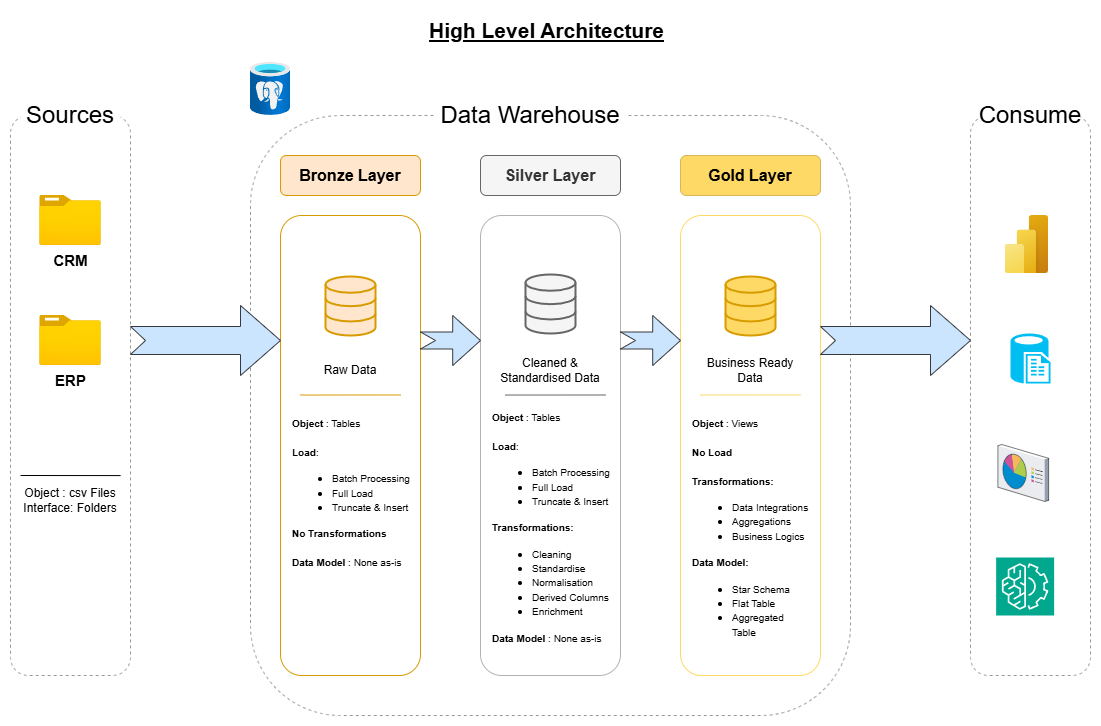

The diagram above was exported from draw.io. Its source (the exported page's mxGraphModel, read from the mxfile embedded in the PNG):
<mxGraphModel dx="2723" dy="922" grid="0" gridSize="10" guides="1" tooltips="1" connect="1" arrows="1" fold="1" page="1" pageScale="1" pageWidth="1169" pageHeight="827" math="0" shadow="0">
  <root>
    <mxCell id="0" />
    <mxCell id="1" parent="0" />
    <mxCell id="8rsW4NHF1swcHX3-PvVH-1" value="High Level Architecture" style="text;html=1;align=center;verticalAlign=middle;resizable=0;points=[];autosize=1;strokeColor=none;fillColor=none;fontSize=21;fontStyle=5;rounded=1;" parent="1" vertex="1">
      <mxGeometry x="-704" y="15" width="240" height="40" as="geometry" />
    </mxCell>
    <mxCell id="8rsW4NHF1swcHX3-PvVH-2" value="" style="rounded=1;whiteSpace=wrap;html=1;fillColor=none;dashed=1;fontColor=#333333;strokeColor=#999999;" parent="1" vertex="1">
      <mxGeometry x="-1120" y="120" width="120" height="560" as="geometry" />
    </mxCell>
    <mxCell id="8rsW4NHF1swcHX3-PvVH-3" value="Sources" style="rounded=1;whiteSpace=wrap;html=1;fontSize=24;strokeColor=none;" parent="1" vertex="1">
      <mxGeometry x="-1110" y="100" width="100" height="40" as="geometry" />
    </mxCell>
    <mxCell id="8rsW4NHF1swcHX3-PvVH-4" value="" style="rounded=1;whiteSpace=wrap;html=1;fillColor=none;dashed=1;fontColor=#333333;strokeColor=#999999;" parent="1" vertex="1">
      <mxGeometry x="-880" y="120" width="600" height="600" as="geometry" />
    </mxCell>
    <mxCell id="8rsW4NHF1swcHX3-PvVH-5" value="Data Warehouse" style="rounded=1;whiteSpace=wrap;html=1;fontSize=24;strokeColor=none;" parent="1" vertex="1">
      <mxGeometry x="-695" y="100" width="190" height="40" as="geometry" />
    </mxCell>
    <mxCell id="8rsW4NHF1swcHX3-PvVH-6" value="" style="rounded=1;whiteSpace=wrap;html=1;fillColor=none;dashed=1;fontColor=#333333;strokeColor=#999999;" parent="1" vertex="1">
      <mxGeometry x="-160" y="120" width="120" height="560" as="geometry" />
    </mxCell>
    <mxCell id="8rsW4NHF1swcHX3-PvVH-7" value="Consume" style="rounded=1;whiteSpace=wrap;html=1;fontSize=24;strokeColor=none;" parent="1" vertex="1">
      <mxGeometry x="-150" y="100" width="100" height="40" as="geometry" />
    </mxCell>
    <mxCell id="8rsW4NHF1swcHX3-PvVH-8" value="Bronze Layer" style="rounded=1;whiteSpace=wrap;html=1;fillColor=#ffe6cc;strokeColor=#d79b00;fontSize=16;fontStyle=1;" parent="1" vertex="1">
      <mxGeometry x="-850" y="160" width="140" height="40" as="geometry" />
    </mxCell>
    <mxCell id="8rsW4NHF1swcHX3-PvVH-9" value="" style="rounded=1;whiteSpace=wrap;html=1;fillColor=none;strokeColor=#d79b00;fontSize=16;fontStyle=1;" parent="1" vertex="1">
      <mxGeometry x="-850" y="220" width="140" height="460" as="geometry" />
    </mxCell>
    <mxCell id="8rsW4NHF1swcHX3-PvVH-10" value="Silver Layer" style="rounded=1;whiteSpace=wrap;html=1;fillColor=#f5f5f5;strokeColor=#666666;fontSize=16;fontStyle=1;fontColor=#333333;" parent="1" vertex="1">
      <mxGeometry x="-650" y="160" width="140" height="40" as="geometry" />
    </mxCell>
    <mxCell id="8rsW4NHF1swcHX3-PvVH-11" value="" style="rounded=1;whiteSpace=wrap;html=1;fillColor=none;strokeColor=#B3B3B3;fontSize=16;fontStyle=1;" parent="1" vertex="1">
      <mxGeometry x="-650" y="220" width="140" height="460" as="geometry" />
    </mxCell>
    <mxCell id="8rsW4NHF1swcHX3-PvVH-12" value="Gold Layer" style="rounded=1;whiteSpace=wrap;html=1;fillColor=#FFD966;strokeColor=#d6b656;fontSize=16;fontStyle=1;" parent="1" vertex="1">
      <mxGeometry x="-450" y="160" width="140" height="40" as="geometry" />
    </mxCell>
    <mxCell id="8rsW4NHF1swcHX3-PvVH-13" value="" style="rounded=1;whiteSpace=wrap;html=1;fillColor=none;strokeColor=#FFD966;fontSize=16;fontStyle=1;" parent="1" vertex="1">
      <mxGeometry x="-450" y="220" width="140" height="460" as="geometry" />
    </mxCell>
    <mxCell id="8rsW4NHF1swcHX3-PvVH-14" value="&lt;b&gt;&lt;font style=&quot;font-size: 15px;&quot;&gt;CRM&lt;/font&gt;&lt;/b&gt;" style="image;aspect=fixed;html=1;points=[];align=center;fontSize=12;image=img/lib/azure2/general/Folder_Blank.svg;rounded=1;" parent="1" vertex="1">
      <mxGeometry x="-1090.81" y="200" width="61.61" height="50" as="geometry" />
    </mxCell>
    <mxCell id="8rsW4NHF1swcHX3-PvVH-18" value="&lt;b&gt;&lt;font style=&quot;font-size: 15px;&quot;&gt;ERP&lt;/font&gt;&lt;/b&gt;" style="image;aspect=fixed;html=1;points=[];align=center;fontSize=12;image=img/lib/azure2/general/Folder_Blank.svg;rounded=1;" parent="1" vertex="1">
      <mxGeometry x="-1090.81" y="320" width="61.61" height="50" as="geometry" />
    </mxCell>
    <mxCell id="8rsW4NHF1swcHX3-PvVH-22" value="" style="endArrow=none;html=1;rounded=1;strokeWidth=1;entryX=0.917;entryY=0.643;entryDx=0;entryDy=0;entryPerimeter=0;" parent="1" target="8rsW4NHF1swcHX3-PvVH-2" edge="1">
      <mxGeometry width="50" height="50" relative="1" as="geometry">
        <mxPoint x="-1110" y="480" as="sourcePoint" />
        <mxPoint x="-1020" y="480" as="targetPoint" />
      </mxGeometry>
    </mxCell>
    <mxCell id="8rsW4NHF1swcHX3-PvVH-23" value="Object : csv Files&lt;div&gt;Interface: Folders&lt;/div&gt;" style="text;html=1;align=center;verticalAlign=middle;whiteSpace=wrap;rounded=1;" parent="1" vertex="1">
      <mxGeometry x="-1110" y="490" width="100" height="30" as="geometry" />
    </mxCell>
    <mxCell id="8rsW4NHF1swcHX3-PvVH-24" value="" style="html=1;verticalLabelPosition=bottom;align=center;labelBackgroundColor=#ffffff;verticalAlign=top;strokeWidth=2;strokeColor=#d79b00;shadow=0;dashed=0;shape=mxgraph.ios7.icons.data;fillColor=#ffe6cc;rounded=1;" parent="1" vertex="1">
      <mxGeometry x="-805" y="281" width="50" height="59" as="geometry" />
    </mxCell>
    <mxCell id="8rsW4NHF1swcHX3-PvVH-25" value="" style="html=1;verticalLabelPosition=bottom;align=center;labelBackgroundColor=#ffffff;verticalAlign=top;strokeWidth=2;strokeColor=#666666;shadow=0;dashed=0;shape=mxgraph.ios7.icons.data;fillColor=#f5f5f5;fontColor=#333333;rounded=1;" parent="1" vertex="1">
      <mxGeometry x="-605" y="279" width="50" height="59" as="geometry" />
    </mxCell>
    <mxCell id="8rsW4NHF1swcHX3-PvVH-26" value="" style="html=1;verticalLabelPosition=bottom;align=center;labelBackgroundColor=#ffffff;verticalAlign=top;strokeWidth=2;strokeColor=#d79b00;shadow=0;dashed=0;shape=mxgraph.ios7.icons.data;fillColor=#FFD966;rounded=1;" parent="1" vertex="1">
      <mxGeometry x="-405" y="281" width="50" height="59" as="geometry" />
    </mxCell>
    <mxCell id="8rsW4NHF1swcHX3-PvVH-27" value="" style="html=1;shadow=0;dashed=0;align=center;verticalAlign=middle;shape=mxgraph.arrows2.arrow;dy=0.6;dx=40;notch=15;fillColor=#cce5ff;strokeColor=#36393d;rounded=1;" parent="1" vertex="1">
      <mxGeometry x="-1000" y="310" width="150" height="70" as="geometry" />
    </mxCell>
    <mxCell id="8rsW4NHF1swcHX3-PvVH-28" value="" style="html=1;shadow=0;dashed=0;align=center;verticalAlign=middle;shape=mxgraph.arrows2.arrow;dy=0.6;dx=40;notch=15;fillColor=#cce5ff;strokeColor=#36393d;rounded=1;" parent="1" vertex="1">
      <mxGeometry x="-310" y="310" width="150" height="70" as="geometry" />
    </mxCell>
    <mxCell id="8rsW4NHF1swcHX3-PvVH-29" value="" style="html=1;shadow=0;dashed=0;align=center;verticalAlign=middle;shape=mxgraph.arrows2.arrow;dy=0.66;dx=27.8;notch=15;fillColor=#cce5ff;strokeColor=#36393d;rounded=1;" parent="1" vertex="1">
      <mxGeometry x="-710" y="320" width="60" height="50" as="geometry" />
    </mxCell>
    <mxCell id="8rsW4NHF1swcHX3-PvVH-30" value="" style="html=1;shadow=0;dashed=0;align=center;verticalAlign=middle;shape=mxgraph.arrows2.arrow;dy=0.66;dx=27.8;notch=15;fillColor=#cce5ff;strokeColor=#36393d;rounded=1;" parent="1" vertex="1">
      <mxGeometry x="-510" y="320" width="60" height="50" as="geometry" />
    </mxCell>
    <mxCell id="8rsW4NHF1swcHX3-PvVH-32" value="Raw Data" style="text;html=1;align=center;verticalAlign=middle;whiteSpace=wrap;rounded=1;" parent="1" vertex="1">
      <mxGeometry x="-810" y="360" width="60" height="30" as="geometry" />
    </mxCell>
    <mxCell id="8rsW4NHF1swcHX3-PvVH-33" value="Cleaned &amp;amp; Standardised Data" style="text;html=1;align=center;verticalAlign=middle;whiteSpace=wrap;rounded=1;" parent="1" vertex="1">
      <mxGeometry x="-640" y="360" width="120" height="30" as="geometry" />
    </mxCell>
    <mxCell id="8rsW4NHF1swcHX3-PvVH-34" value="Business Ready Data" style="text;html=1;align=center;verticalAlign=middle;whiteSpace=wrap;rounded=1;" parent="1" vertex="1">
      <mxGeometry x="-430" y="360" width="100" height="30" as="geometry" />
    </mxCell>
    <mxCell id="8rsW4NHF1swcHX3-PvVH-38" value="" style="endArrow=none;html=1;rounded=1;entryX=0.917;entryY=0.644;entryDx=0;entryDy=0;entryPerimeter=0;fillColor=#ffe6cc;strokeColor=#d79b00;" parent="1" edge="1">
      <mxGeometry width="50" height="50" relative="1" as="geometry">
        <mxPoint x="-830.02" y="399.53000000000003" as="sourcePoint" />
        <mxPoint x="-729.98" y="399.50000000000006" as="targetPoint" />
      </mxGeometry>
    </mxCell>
    <mxCell id="8rsW4NHF1swcHX3-PvVH-39" value="" style="endArrow=none;html=1;rounded=1;entryX=0.917;entryY=0.644;entryDx=0;entryDy=0;entryPerimeter=0;fillColor=#f5f5f5;strokeColor=#666666;" parent="1" edge="1">
      <mxGeometry width="50" height="50" relative="1" as="geometry">
        <mxPoint x="-625" y="399.53000000000003" as="sourcePoint" />
        <mxPoint x="-524.96" y="399.50000000000006" as="targetPoint" />
      </mxGeometry>
    </mxCell>
    <mxCell id="8rsW4NHF1swcHX3-PvVH-40" value="" style="endArrow=none;html=1;rounded=1;entryX=0.917;entryY=0.644;entryDx=0;entryDy=0;entryPerimeter=0;strokeColor=#FFD966;" parent="1" edge="1">
      <mxGeometry width="50" height="50" relative="1" as="geometry">
        <mxPoint x="-430.04" y="399.53000000000003" as="sourcePoint" />
        <mxPoint x="-330.00000000000006" y="399.50000000000006" as="targetPoint" />
      </mxGeometry>
    </mxCell>
    <mxCell id="8rsW4NHF1swcHX3-PvVH-41" value="&lt;font style=&quot;font-size: 10px;&quot;&gt;&lt;b style=&quot;&quot;&gt;Object&lt;/b&gt; : Tables&lt;/font&gt;&lt;div&gt;&lt;span style=&quot;font-size: 10px;&quot;&gt;&lt;br&gt;&lt;/span&gt;&lt;div&gt;&lt;font style=&quot;font-size: 10px;&quot;&gt;&lt;b&gt;Load&lt;/b&gt;:&amp;nbsp;&lt;/font&gt;&lt;/div&gt;&lt;div&gt;&lt;ul&gt;&lt;li style=&quot;&quot;&gt;&lt;span style=&quot;background-color: transparent; color: light-dark(rgb(0, 0, 0), rgb(255, 255, 255));&quot;&gt;&lt;font style=&quot;font-size: 10px;&quot;&gt;Batch Processing&lt;/font&gt;&lt;/span&gt;&lt;/li&gt;&lt;li style=&quot;&quot;&gt;&lt;span style=&quot;background-color: transparent; color: light-dark(rgb(0, 0, 0), rgb(255, 255, 255));&quot;&gt;&lt;font style=&quot;font-size: 10px;&quot;&gt;Full Load&amp;nbsp;&lt;/font&gt;&lt;/span&gt;&lt;/li&gt;&lt;li style=&quot;&quot;&gt;&lt;span style=&quot;background-color: transparent; color: light-dark(rgb(0, 0, 0), rgb(255, 255, 255));&quot;&gt;&lt;font style=&quot;font-size: 10px;&quot;&gt;Truncate &amp;amp; Insert&lt;/font&gt;&lt;/span&gt;&lt;/li&gt;&lt;/ul&gt;&lt;/div&gt;&lt;div&gt;&lt;div&gt;&lt;font style=&quot;font-size: 10px;&quot;&gt;&lt;b&gt;No Transformations&lt;/b&gt;&lt;/font&gt;&lt;/div&gt;&lt;/div&gt;&lt;div&gt;&lt;font style=&quot;font-size: 10px;&quot;&gt;&lt;b&gt;&lt;br&gt;&lt;/b&gt;&lt;/font&gt;&lt;/div&gt;&lt;div&gt;&lt;font style=&quot;font-size: 10px;&quot;&gt;&lt;b style=&quot;&quot;&gt;Data Model&lt;/b&gt; : None as-is&lt;/font&gt;&lt;/div&gt;&lt;/div&gt;" style="text;html=1;align=left;verticalAlign=top;whiteSpace=wrap;rounded=1;" parent="1" vertex="1">
      <mxGeometry x="-840" y="414" width="120" height="226" as="geometry" />
    </mxCell>
    <mxCell id="8rsW4NHF1swcHX3-PvVH-44" value="&lt;font style=&quot;font-size: 10px;&quot;&gt;&lt;b style=&quot;&quot;&gt;Object&lt;/b&gt; : Tables&lt;/font&gt;&lt;div&gt;&lt;span style=&quot;font-size: 10px;&quot;&gt;&lt;br&gt;&lt;/span&gt;&lt;div&gt;&lt;font style=&quot;font-size: 10px;&quot;&gt;&lt;b&gt;Load&lt;/b&gt;:&amp;nbsp;&lt;/font&gt;&lt;/div&gt;&lt;div&gt;&lt;ul&gt;&lt;li style=&quot;&quot;&gt;&lt;span style=&quot;background-color: transparent; color: light-dark(rgb(0, 0, 0), rgb(255, 255, 255));&quot;&gt;&lt;font style=&quot;font-size: 10px;&quot;&gt;Batch Processing&lt;/font&gt;&lt;/span&gt;&lt;/li&gt;&lt;li style=&quot;&quot;&gt;&lt;span style=&quot;background-color: transparent; color: light-dark(rgb(0, 0, 0), rgb(255, 255, 255));&quot;&gt;&lt;font style=&quot;font-size: 10px;&quot;&gt;Full Load&amp;nbsp;&lt;/font&gt;&lt;/span&gt;&lt;/li&gt;&lt;li style=&quot;&quot;&gt;&lt;span style=&quot;background-color: transparent; color: light-dark(rgb(0, 0, 0), rgb(255, 255, 255));&quot;&gt;&lt;font style=&quot;font-size: 10px;&quot;&gt;Truncate &amp;amp; Insert&lt;/font&gt;&lt;/span&gt;&lt;/li&gt;&lt;/ul&gt;&lt;/div&gt;&lt;div&gt;&lt;div&gt;&lt;font style=&quot;font-size: 10px;&quot;&gt;&lt;b&gt;Transformations:&lt;/b&gt;&lt;/font&gt;&lt;/div&gt;&lt;/div&gt;&lt;div&gt;&lt;ul&gt;&lt;li&gt;&lt;font style=&quot;font-size: 10px;&quot;&gt;Cleaning&lt;/font&gt;&lt;/li&gt;&lt;li&gt;&lt;span style=&quot;font-size: 10px;&quot;&gt;Standardise&lt;/span&gt;&lt;/li&gt;&lt;li&gt;&lt;span style=&quot;font-size: 10px;&quot;&gt;Normalisation&lt;/span&gt;&lt;/li&gt;&lt;li&gt;&lt;span style=&quot;font-size: 10px;&quot;&gt;Derived Columns&lt;/span&gt;&lt;/li&gt;&lt;li&gt;&lt;span style=&quot;font-size: 10px;&quot;&gt;Enrichment&lt;/span&gt;&lt;/li&gt;&lt;/ul&gt;&lt;/div&gt;&lt;div&gt;&lt;font style=&quot;font-size: 10px;&quot;&gt;&lt;b style=&quot;&quot;&gt;Data Model&lt;/b&gt; : None as-is&lt;/font&gt;&lt;/div&gt;&lt;/div&gt;" style="text;html=1;align=left;verticalAlign=middle;whiteSpace=wrap;rounded=1;" parent="1" vertex="1">
      <mxGeometry x="-640" y="414" width="120" height="236" as="geometry" />
    </mxCell>
    <mxCell id="8rsW4NHF1swcHX3-PvVH-45" value="&lt;font style=&quot;font-size: 10px;&quot;&gt;&lt;b style=&quot;&quot;&gt;Object&lt;/b&gt; : Views&lt;/font&gt;&lt;div&gt;&lt;span style=&quot;font-size: 10px;&quot;&gt;&lt;br&gt;&lt;/span&gt;&lt;div&gt;&lt;font style=&quot;font-size: 10px;&quot;&gt;&lt;b&gt;No Load&lt;/b&gt;&lt;/font&gt;&lt;/div&gt;&lt;div&gt;&lt;font style=&quot;font-size: 10px;&quot;&gt;&lt;b&gt;&lt;br&gt;&lt;/b&gt;&lt;/font&gt;&lt;/div&gt;&lt;div&gt;&lt;div&gt;&lt;font style=&quot;font-size: 10px;&quot;&gt;&lt;b&gt;Transformations:&lt;/b&gt;&lt;/font&gt;&lt;/div&gt;&lt;/div&gt;&lt;div&gt;&lt;ul&gt;&lt;li&gt;&lt;span style=&quot;font-size: 10px;&quot;&gt;Data Integrations&lt;/span&gt;&lt;/li&gt;&lt;li&gt;&lt;span style=&quot;font-size: 10px;&quot;&gt;Aggregations&lt;/span&gt;&lt;/li&gt;&lt;li&gt;&lt;span style=&quot;font-size: 10px;&quot;&gt;Business Logics&lt;/span&gt;&lt;/li&gt;&lt;/ul&gt;&lt;/div&gt;&lt;div&gt;&lt;font style=&quot;font-size: 10px;&quot;&gt;&lt;b style=&quot;&quot;&gt;Data Model:&lt;/b&gt;&lt;/font&gt;&lt;/div&gt;&lt;div&gt;&lt;ul&gt;&lt;li&gt;&lt;font style=&quot;font-size: 10px;&quot;&gt;Star Schema&lt;/font&gt;&lt;/li&gt;&lt;li&gt;&lt;font style=&quot;font-size: 10px;&quot;&gt;Flat Table&lt;/font&gt;&lt;/li&gt;&lt;li&gt;&lt;font style=&quot;font-size: 10px;&quot;&gt;Aggregated Table&lt;/font&gt;&lt;/li&gt;&lt;/ul&gt;&lt;/div&gt;&lt;/div&gt;" style="text;html=1;align=left;verticalAlign=top;whiteSpace=wrap;rounded=1;" parent="1" vertex="1">
      <mxGeometry x="-440" y="414" width="120" height="226" as="geometry" />
    </mxCell>
    <mxCell id="3Sye57HfwdnO7i_akBie-1" value="" style="image;aspect=fixed;html=1;points=[];align=center;fontSize=12;image=img/lib/azure2/power_platform/PowerBI.svg;rounded=1;" parent="1" vertex="1">
      <mxGeometry x="-125.375" y="220" width="43.5" height="58" as="geometry" />
    </mxCell>
    <mxCell id="3Sye57HfwdnO7i_akBie-2" value="" style="verticalLabelPosition=bottom;html=1;verticalAlign=top;align=center;strokeColor=none;fillColor=#00BEF2;shape=mxgraph.azure.sql_reporting;rounded=1;" parent="1" vertex="1">
      <mxGeometry x="-119.995" y="338" width="40" height="50" as="geometry" />
    </mxCell>
    <mxCell id="3Sye57HfwdnO7i_akBie-3" value="" style="verticalLabelPosition=bottom;aspect=fixed;html=1;verticalAlign=top;strokeColor=none;align=center;outlineConnect=0;shape=mxgraph.citrix.reporting;rounded=1;" parent="1" vertex="1">
      <mxGeometry x="-132.62" y="449" width="50.75" height="56.94" as="geometry" />
    </mxCell>
    <mxCell id="3Sye57HfwdnO7i_akBie-4" value="" style="points=[[0,0,0],[0.25,0,0],[0.5,0,0],[0.75,0,0],[1,0,0],[0,1,0],[0.25,1,0],[0.5,1,0],[0.75,1,0],[1,1,0],[0,0.25,0],[0,0.5,0],[0,0.75,0],[1,0.25,0],[1,0.5,0],[1,0.75,0]];outlineConnect=0;fontColor=#232F3E;fillColor=#01A88D;strokeColor=#ffffff;dashed=0;verticalLabelPosition=bottom;verticalAlign=top;align=center;html=1;fontSize=12;fontStyle=0;aspect=fixed;shape=mxgraph.aws4.resourceIcon;resIcon=mxgraph.aws4.machine_learning;rounded=1;" parent="1" vertex="1">
      <mxGeometry x="-134.375" y="562" width="58" height="58" as="geometry" />
    </mxCell>
    <mxCell id="3Sye57HfwdnO7i_akBie-6" value="" style="image;aspect=fixed;html=1;points=[];align=center;fontSize=12;image=img/lib/azure2/databases/Azure_Database_PostgreSQL_Server.svg;rounded=1;" parent="1" vertex="1">
      <mxGeometry x="-880" y="66.67" width="40" height="53.33" as="geometry" />
    </mxCell>
  </root>
</mxGraphModel>